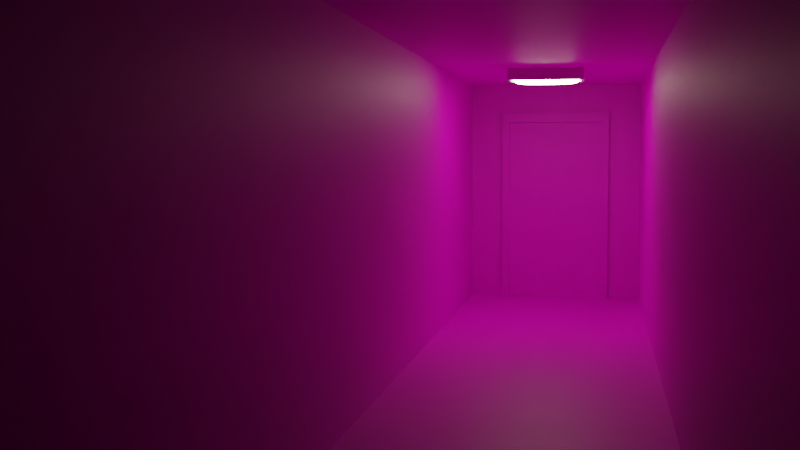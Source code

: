 # Source: Spooky-Corridor.blend  (saved by Blender 3.6.11; exported with 4.5.12 LTS)
import bpy
from mathutils import Matrix  # noqa: F401  (used for matrix-valued properties, if any)

bpy.ops.wm.read_factory_settings(use_empty=True)
scene = bpy.context.scene
scene.name = 'Scene'

# ---- collections
col_lighting_rig = bpy.data.collections.new('Lighting Rig'); scene.collection.children.link(col_lighting_rig)
col_lighting_rig.hide_render = True
col_room = bpy.data.collections.new('Room'); scene.collection.children.link(col_room)
col_lights = bpy.data.collections.new('Lights'); col_room.children.link(col_lights)

# ---- images (referenced by path relative to the original .blend; pixels are not part of the script)
import os
ASSET_DIR = os.environ.get("B2B_ASSET_DIR", "")  # directory of the original .blend (textures are referenced by path, not embedded)
HERE = os.path.dirname(os.path.abspath(__file__))  # packed textures are extracted next to this script under _unpacked/

def load_image(name, relpath, width, height, colorspace="sRGB"):
    """Load a texture the original file referenced (path relative to the .blend, or extracted next to this script)."""
    p = next((c for c in (os.path.join(HERE, relpath), os.path.join(ASSET_DIR, relpath)) if relpath and os.path.exists(c)), "")
    if p:
        img = bpy.data.images.load(p, check_existing=True)
        img.name = name
    else:  # same state as the original file: an image datablock whose file is absent (Cycles renders it pink)
        img = bpy.data.images.new(name, width, height)
        img.source = "FILE"
        img.filepath = "//" + (relpath or name)
    img.colorspace_settings.name = colorspace
    return img
img_texturescom_olddamagedplasterwall_m_png_001 = load_image('TexturesCom_OldDamagedPlasterWall_M.png.001', 'Textures/PNG/TexturesCom_OldDamagedPlasterWall_M.png', 1024, 1024, 'sRGB')
img_texturescom_concretebunker0258_1_m_jpg_001 = load_image('TexturesCom_ConcreteBunker0258_1_M.jpg.001', 'Textures/PNG/TexturesCom_ConcreteBunker0258_1_M.jpg', 1024, 1024, 'sRGB')
img_texturescom_doorsmetaldouble0464_m_jpg_001 = load_image('TexturesCom_DoorsMetalDouble0464_M.jpg.001', 'Textures/PNG/TexturesCom_DoorsMetalDouble0464_M.jpg', 1024, 1024, 'sRGB')

# ---- materials (node trees are filled in below, after node groups)
mat_wall = bpy.data.materials.new('Wall')
mat_wall.alpha_threshold = 0.0
mat_wall.roughness = 0.5
mat_wall.line_color = (0.0, 0.0, 0.0, 1.0)
mat_concrete = bpy.data.materials.new('Concrete')
mat_concrete.alpha_threshold = 0.0
mat_concrete.roughness = 0.5
mat_concrete.line_color = (0.0, 0.0, 0.0, 1.0)
mat_door = bpy.data.materials.new('Door')
mat_light_bulb = bpy.data.materials.new('Light Bulb')

# ---- material node trees
mat_wall.use_nodes = True; mat_wall.node_tree.nodes.clear()
_N = mat_wall.node_tree.nodes; _L = mat_wall.node_tree.links
n0 = _N.new('ShaderNodeOutputMaterial'); n0.name = 'Material Output'; n0.location = (381, 245)
n1 = _N.new('ShaderNodeBsdfPrincipled'); n1.name = 'Principled BSDF'; n1.location = (91, 245)
n1.distribution = 'GGX'
n1.subsurface_method = 'RANDOM_WALK_SKIN'
n1.inputs[3].default_value = 1.45
n1.inputs[27].default_value = (0.0, 0.0, 0.0, 1.0)
n1.inputs[28].default_value = 1.0
n2 = _N.new('ShaderNodeTexImage'); n2.name = 'Image Texture'; n2.location = (-278, 214)
n2.image = img_texturescom_olddamagedplasterwall_m_png_001
_L.new(n1.outputs[0], n0.inputs[0])
_L.new(n2.outputs[0], n1.inputs[0])
n0.is_active_output = True
mat_concrete.use_nodes = True; mat_concrete.node_tree.nodes.clear()
_N = mat_concrete.node_tree.nodes; _L = mat_concrete.node_tree.links
n0 = _N.new('ShaderNodeOutputMaterial'); n0.name = 'Material Output'; n0.location = (381, 245)
n1 = _N.new('ShaderNodeBsdfPrincipled'); n1.name = 'Principled BSDF'; n1.location = (91, 245)
n1.distribution = 'GGX'
n1.subsurface_method = 'RANDOM_WALK_SKIN'
n1.inputs[3].default_value = 1.45
n1.inputs[27].default_value = (0.0, 0.0, 0.0, 1.0)
n1.inputs[28].default_value = 1.0
n2 = _N.new('ShaderNodeTexImage'); n2.name = 'Image Texture'; n2.location = (-252, 228)
n2.image = img_texturescom_concretebunker0258_1_m_jpg_001
_L.new(n1.outputs[0], n0.inputs[0])
_L.new(n2.outputs[0], n1.inputs[0])
n0.is_active_output = True
mat_door.use_nodes = True; mat_door.node_tree.nodes.clear()
_N = mat_door.node_tree.nodes; _L = mat_door.node_tree.links
n0 = _N.new('ShaderNodeBsdfPrincipled'); n0.name = 'Principled BSDF'; n0.location = (10, 300)
n0.distribution = 'GGX'
n0.subsurface_method = 'RANDOM_WALK_SKIN'
n0.inputs[3].default_value = 1.45
n0.inputs[27].default_value = (0.0, 0.0, 0.0, 1.0)
n0.inputs[28].default_value = 1.0
n1 = _N.new('ShaderNodeOutputMaterial'); n1.name = 'Material Output'; n1.location = (300, 300)
n2 = _N.new('ShaderNodeTexImage'); n2.name = 'Image Texture'; n2.location = (-270, 243)
n2.image = img_texturescom_doorsmetaldouble0464_m_jpg_001
_L.new(n0.outputs[0], n1.inputs[0])
_L.new(n2.outputs[0], n0.inputs[0])
n1.is_active_output = True
mat_light_bulb.use_nodes = True; mat_light_bulb.node_tree.nodes.clear()
_N = mat_light_bulb.node_tree.nodes; _L = mat_light_bulb.node_tree.links
n0 = _N.new('ShaderNodeBsdfPrincipled'); n0.name = 'Principled BSDF'; n0.location = (10, 300)
n0.distribution = 'GGX'
n0.subsurface_method = 'RANDOM_WALK_SKIN'
n0.inputs[3].default_value = 1.45
n0.inputs[27].default_value = (1.0, 0.7877, 0.5367, 1.0)
n0.inputs[28].default_value = 25.0
n1 = _N.new('ShaderNodeOutputMaterial'); n1.name = 'Material Output'; n1.location = (300, 300)
_L.new(n0.outputs[0], n1.inputs[0])
n1.is_active_output = True

# ---- world
world_world = bpy.data.worlds.new('World'); scene.world = world_world
world_world.use_nodes = True; world_world.node_tree.nodes.clear()
_N = world_world.node_tree.nodes; _L = world_world.node_tree.links
n0 = _N.new('ShaderNodeOutputWorld'); n0.name = 'World Output'; n0.location = (300, 300)
n1 = _N.new('ShaderNodeBackground'); n1.name = 'Background'; n1.location = (10, 300)
n1.inputs[0].default_value = (0.0, 0.0, 0.0, 1.0)
_L.new(n1.outputs[0], n0.inputs[0])
n0.is_active_output = True
world_world.color = (0.05088, 0.05088, 0.05088)
world_world.use_sun_shadow = False
world_world.sun_shadow_jitter_overblur = 0.0

# ---- cameras
cam_camera = bpy.data.cameras.new('Camera')
cam_camera.clip_end = 100.0
cam_camera.ortho_scale = 7.314

# ---- lights
light_light = bpy.data.lights.new('Light', 'POINT')
light_light.transmission_factor = 0.0
light_light.energy = 1000.0
light_light.shadow_soft_size = 0.1
light_light.shadow_maximum_resolution = 0.006
light_light.use_absolute_resolution = True

# ---- meshes
me_cube_002 = bpy.data.meshes.new('Cube.002')
me_cube_002.from_pydata([(1.0, 1.0, 1.0), (1.0, -1.0, 1.0), (-1.0, 1.0, 1.0), (-1.0, -1.0, 1.0)], [], [(0, 1, 3, 2)])
_uv = me_cube_002.uv_layers.new(name='UVMap')
_uv.uv.foreach_set('vector', [0.3287, 0.9892, 0.7863, 0.9892, 0.7863, 0.4121, 0.3287, 0.4121])
me_cube_002.materials.append(mat_wall)
me_cube_002.use_mirror_vertex_groups = False
me_cube_002.update()
me_cube_004 = bpy.data.meshes.new('Cube.004')
me_cube_004.from_pydata([(1.0, 1.0, -1.0), (1.0, -1.0, -1.0), (-1.0, 1.0, -1.0), (-1.0, -1.0, -1.0)], [], [(2, 3, 1, 0)])
_uv = me_cube_004.uv_layers.new(name='UVMap')
_uv.uv.foreach_set('vector', [0.002749, 0.9732, 0.9913, 0.9732, 0.9913, 0.04185, 0.002749, 0.04185])
me_cube_004.materials.append(mat_concrete)
me_cube_004.use_mirror_vertex_groups = False
me_cube_004.update()
me_cube_003 = bpy.data.meshes.new('Cube.003')
me_cube_003.from_pydata([(-1.0, 1.0, 1.0), (-1.0, 1.0, -1.0), (-1.0, -1.0, 1.0), (-1.0, -1.0, -1.0)], [], [(3, 1, 0, 2)])
_uv = me_cube_003.uv_layers.new(name='UVMap')
_uv.uv.foreach_set('vector', [0.00963, 0.2176, 0.7644, 0.2191, 0.7648, 0.974, 0.009771, 0.9725])
me_cube_003.materials.append(mat_wall)
me_cube_003.use_mirror_vertex_groups = False
me_cube_003.update()
me_cube_001 = bpy.data.meshes.new('Cube.001')
me_cube_001.from_pydata([(0.9, 5.0, 1.15), (0.9, 5.0, -1.15), (0.9, -5.0, 1.15), (0.9, -5.0, -1.15)], [], [(1, 3, 2, 0)])
_uv = me_cube_001.uv_layers.new(name='UVMap')
_uv.uv.foreach_set('vector', [0.3228, 0.0683, 0.985, 0.08257, 0.9862, 0.6912, 0.324, 0.702])
me_cube_001.materials.append(mat_wall)
me_cube_001.use_mirror_vertex_groups = False
me_cube_001.update()
me_cube = bpy.data.meshes.new('Cube')
me_cube.from_pydata([(1.0, 0.0, 1.0), (1.0, 0.0, -1.0), (-1.0, 0.0, 1.0), (-1.0, 0.0, -1.0)], [], [(3, 1, 0, 2)])
_uv = me_cube.uv_layers.new(name='UVMap')
_uv.uv.foreach_set('vector', [0.887, 0.6975, 0.728, 0.6975, 0.728, 0.05245, 0.887, 0.05245])
me_cube.materials.append(mat_wall)
me_cube.use_mirror_vertex_groups = False
me_cube.update()
me_cube_005 = bpy.data.meshes.new('Cube.005')
me_cube_005.from_pydata([(0.57, -0.03, -1.0), (0.57, -0.03, 1.0), (0.57, 0.03, -1.0), (0.57, 0.03, 1.0), (0.0, 0.03, 1.0), (0.0, -0.03, 1.0), (0.57, 0.03, 0.9031), (0.57, -0.03, 0.9031), (0.0, -0.03, 0.9031), (0.0, 0.03, 0.9031), (0.4929, 0.03, 1.0), (0.4929, -0.03, -1.0), (0.4929, 0.03, -1.0), (0.4929, -0.03, 1.0), (0.4929, -0.03, 0.9031), (0.4929, 0.03, 0.9031)], [], [(15, 10, 3, 6), (6, 3, 1, 7), (14, 13, 5, 8), (10, 4, 5, 13), (2, 6, 7, 0), (12, 15, 6, 2), (0, 7, 14, 11), (3, 10, 13, 1), (7, 1, 13, 14), (9, 4, 10, 15), (12, 11, 14, 15), (14, 8, 9, 15)])
_uv = me_cube_005.uv_layers.new(name='UVMap')
_uv.uv.foreach_set('vector', [0.9786, 0.5975, 0.9959, 0.5975, 0.9959, 0.6348, 0.9786, 0.6348, 0.9959, 0.6817, 0.9959, 0.6348, 1.007, 0.6348, 1.007, 0.6817, 1.024, 0.5975, 1.007, 0.5975, 1.007, 0.3589, 1.024, 0.3589, 0.9959, 0.5975, 0.9959, 0.3589, 1.007, 0.3589, 1.007, 0.5975, 0.02858, 0.2301, 0.02858, 0.9999, 0.02326, 0.9999, 0.02326, 0.2301, 0.03543, 0.2301, 0.03543, 0.9999, 0.02858, 0.9999, 0.02858, 0.2301, 0.02326, 0.2301, 0.02326, 0.9999, 0.01641, 0.9999, 0.01641, 0.2301, 0.9959, 0.6348, 0.9959, 0.5975, 1.007, 0.5975, 1.007, 0.6348, 1.024, 0.6348, 1.007, 0.6348, 1.007, 0.5975, 1.024, 0.5975, 0.9786, 0.3589, 0.9959, 0.3589, 0.9959, 0.5975, 0.9786, 0.5975, 0.01108, 0.2301, 0.01641, 0.2301, 0.01641, 0.9999, 0.01108, 0.9999, 1.024, 0.5975, 1.024, 0.3589, 1.035, 0.3589, 1.035, 0.5975])
me_cube_005.materials.append(mat_door)
me_cube_005.update()
me_cube_006 = bpy.data.meshes.new('Cube.006')
me_cube_006.from_pydata([(0.0, -1.0, -1.0), (0.0, -1.0, 0.9031), (0.8647, -1.0, -1.0), (0.8647, -1.0, 0.9031), (-0.8647, -1.0, -1.0), (-0.8647, -1.0, 0.9031)], [], [(2, 3, 1, 0), (4, 0, 1, 5)])
_uv = me_cube_006.uv_layers.new(name='UVMap')
_uv.uv.foreach_set('vector', [0.4997, 0.02839, 0.4997, 0.9916, 0.2748, 0.9916, 0.2748, 0.02839, 0.04977, 0.02839, 0.2748, 0.02839, 0.2748, 0.9916, 0.04977, 0.9916])
me_cube_006.materials.append(mat_door)
me_cube_006.update()
me_cube_008 = bpy.data.meshes.new('Cube.008')
me_cube_008.from_pydata([(1.0, -0.7811, 0.4376), (1.0, -0.7811, 1.49), (1.0, 0.7812, 0.4376), (1.0, 0.7812, 1.49), (1.0, 0.7812, 1.451), (1.0, -0.7811, 1.451), (0.0, 0.7812, 0.4376), (0.0, 0.7812, 1.49), (0.0, -0.7811, 0.4376), (0.0, -0.7811, 1.49), (0.0, -0.7811, 1.451), (0.0, 0.7812, 1.451)], [], [(11, 7, 3, 4), (4, 3, 1, 5), (6, 2, 0, 8), (2, 4, 5, 0), (6, 11, 4, 2), (0, 5, 10, 8), (5, 1, 9, 10)])
me_cube_008.polygons.foreach_set('use_smooth', [True] * 7)
_uv = me_cube_008.uv_layers.new(name='UVMap')
_uv.uv.foreach_set('vector', [0.6158, 0.375, 0.625, 0.375, 0.625, 0.5, 0.6158, 0.5, 0.6158, 0.5, 0.625, 0.5, 0.625, 0.75, 0.6158, 0.75, 0.25, 0.5, 0.375, 0.5, 0.375, 0.75, 0.25, 0.75, 0.375, 0.5, 0.6158, 0.5, 0.6158, 0.75, 0.375, 0.75, 0.375, 0.375, 0.6158, 0.375, 0.6158, 0.5, 0.375, 0.5, 0.375, 0.75, 0.6158, 0.75, 0.6158, 0.875, 0.375, 0.875, 0.6158, 0.75, 0.625, 0.75, 0.625, 0.875, 0.6158, 0.875])
me_cube_008.materials.append(mat_light_bulb)
me_cube_008.update()
me_cube_007 = bpy.data.meshes.new('Cube.007')
me_cube_007.from_pydata([(-0.3065, -0.1625, -0.00499), (-0.3302, -0.1862, 0.09576), (-0.3065, 0.1625, -0.00499), (-0.3302, 0.1862, 0.09576), (0.3065, -0.1625, -0.00499), (0.3302, -0.1862, 0.09576), (0.3065, 0.1625, -0.00499), (0.3302, 0.1862, 0.09576), (-0.3302, 0.1862, -0.00499), (-0.3302, -0.1862, -0.00499), (0.3302, 0.1862, -0.00499), (0.3302, -0.1862, -0.00499), (-0.3065, 0.1625, 0.0147), (-0.3065, -0.1625, 0.0147), (0.3065, 0.1625, 0.0147), (0.3065, -0.1625, 0.0147)], [], [(9, 1, 3, 8), (8, 3, 7, 10), (10, 7, 5, 11), (11, 5, 1, 9), (6, 4, 15, 14), (7, 3, 1, 5), (2, 0, 9, 8), (6, 2, 8, 10), (4, 6, 10, 11), (0, 4, 11, 9), (12, 14, 15, 13), (0, 2, 12, 13), (4, 0, 13, 15), (2, 6, 14, 12)])
_uv = me_cube_007.uv_layers.new(name='UVMap')
_uv.uv.foreach_set('vector', [0.375, 0.0, 0.625, 0.0, 0.625, 0.25, 0.375, 0.25, 0.375, 0.25, 0.625, 0.25, 0.625, 0.5, 0.375, 0.5, 0.375, 0.5, 0.625, 0.5, 0.625, 0.75, 0.375, 0.75, 0.375, 0.75, 0.625, 0.75, 0.625, 1.0, 0.375, 1.0, 0.366, 0.5159, 0.366, 0.7341, 0.366, 0.7341, 0.366, 0.5159, 0.625, 0.5, 0.875, 0.5, 0.875, 0.75, 0.625, 0.75, 0.134, 0.5159, 0.134, 0.7341, 0.125, 0.75, 0.125, 0.5, 0.366, 0.5159, 0.134, 0.5159, 0.125, 0.5, 0.375, 0.5, 0.366, 0.7341, 0.366, 0.5159, 0.375, 0.5, 0.375, 0.75, 0.134, 0.7341, 0.366, 0.7341, 0.375, 0.75, 0.125, 0.75, 0.134, 0.5159, 0.366, 0.5159, 0.366, 0.7341, 0.134, 0.7341, 0.134, 0.7341, 0.134, 0.5159, 0.134, 0.5159, 0.134, 0.7341, 0.366, 0.7341, 0.134, 0.7341, 0.134, 0.7341, 0.366, 0.7341, 0.134, 0.5159, 0.366, 0.5159, 0.366, 0.5159, 0.134, 0.5159])
me_cube_007.update()

# ---- objects
ob_light = bpy.data.objects.new('Light', light_light)
ob_camera = bpy.data.objects.new('Camera', cam_camera)
ob_ceiling = bpy.data.objects.new('Ceiling', me_cube_002)
ob_floor = bpy.data.objects.new('Floor', me_cube_004)
ob_wall___left = bpy.data.objects.new('Wall - Left', me_cube_003)
ob_wall___right = bpy.data.objects.new('Wall - Right', me_cube_001)
ob_wall_back = bpy.data.objects.new('Wall Back', me_cube)
ob_door_frame = bpy.data.objects.new('Door Frame', me_cube_005)
ob_door = bpy.data.objects.new('Door', me_cube_006)
ob_bulb = bpy.data.objects.new('Bulb', me_cube_008)
ob_fixture = bpy.data.objects.new('Fixture', me_cube_007)

# ---- transforms, parenting, visibility, modifiers, constraints
ob_light.location = (-0.5057, -6.469, 2.255)
ob_light.rotation_euler = (0.6503, 0.05522, 1.866)
ob_light.lock_rotations_4d = False
ob_light.empty_display_type = 'ARROWS'
ob_light.color = (0.0, 0.0, 0.0, 0.0)
ob_light.lineart.crease_threshold = 0.0
ob_camera.location = (0.4599, -7.21, 1.522)
ob_camera.rotation_euler = (1.51, -3.696e-06, 0.1761)
ob_camera.lock_rotations_4d = False
ob_camera.empty_display_type = 'ARROWS'
ob_camera.color = (0.0, 0.0, 0.0, 0.0)
ob_camera.display_type = 'WIRE'
ob_camera.lineart.crease_threshold = 0.0
ob_ceiling.location = (0.0, 0.0, 1.15)
ob_ceiling.scale = (0.9, 5.0, 1.15)
ob_ceiling.lock_rotations_4d = False
ob_ceiling.empty_display_type = 'ARROWS'
ob_ceiling.lineart.crease_threshold = 0.0
ob_floor.location = (0.0, 0.0, 1.15)
ob_floor.scale = (0.9, 5.0, 1.15)
ob_floor.lock_rotations_4d = False
ob_floor.empty_display_type = 'ARROWS'
ob_floor.lineart.crease_threshold = 0.0
ob_wall___left.location = (0.0, 0.0, 1.15)
ob_wall___left.scale = (0.9, 5.0, 1.15)
ob_wall___left.lock_rotations_4d = False
ob_wall___left.empty_display_type = 'ARROWS'
ob_wall___left.lineart.crease_threshold = 0.0
ob_wall___right.location = (0.0, 0.0, 1.15)
ob_wall___right.lock_rotations_4d = False
ob_wall___right.empty_display_type = 'ARROWS'
ob_wall___right.lineart.crease_threshold = 0.0
ob_wall_back.location = (0.0, 5.0, 1.15)
ob_wall_back.scale = (0.9, 5.0, 1.15)
ob_wall_back.lock_rotations_4d = False
ob_wall_back.empty_display_type = 'ARROWS'
ob_wall_back.lineart.crease_threshold = 0.0
ob_door_frame.location = (0.0, 4.97, 1.0)
_m = ob_door_frame.modifiers.new('Mirror', 'MIRROR')
_m.use_clip = True
ob_door.location = (0.0, 5.022, 1.0)
ob_door.scale = (0.57, 0.03, 1.0)
ob_bulb.location = (0.0, 2.857, 2.146)
ob_bulb.scale = (0.3023, 0.04958, 0.05037)
_m = ob_bulb.modifiers.new('Mirror', 'MIRROR')
_m.use_clip = True
_m = ob_bulb.modifiers.new('Subdivision', 'SUBSURF')
_m.levels = 2
_m = ob_bulb.modifiers.new('Array', 'ARRAY')
_m.relative_offset_displace = (0.0, -2.0, 0.0)
ob_fixture.location = (0.0, 2.775, 2.204)

# ---- collection membership
col_lighting_rig.objects.link(ob_light)
col_lighting_rig.objects.link(ob_camera)
col_room.objects.link(ob_ceiling)
col_room.objects.link(ob_floor)
col_room.objects.link(ob_wall___left)
col_room.objects.link(ob_wall___right)
col_room.objects.link(ob_wall_back)
col_room.objects.link(ob_door_frame)
col_room.objects.link(ob_door)
col_lights.objects.link(ob_bulb)
col_lights.objects.link(ob_fixture)

# ---- scene / render settings (as saved in the file)
scene.camera = ob_camera
scene.frame_start = 1; scene.frame_end = 250; scene.frame_set(1)
scene.render.engine = 'CYCLES'
scene.cycles.samples = 128
scene.cycles.sampling_pattern = 'TABULATED_SOBOL'
scene.view_settings.view_transform = 'Filmic'
bpy.context.view_layer.update()
